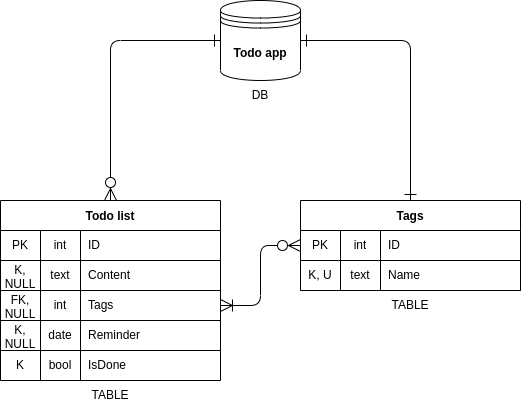

The diagram above was exported from draw.io. Its source (the exported page's mxGraphModel, read from the mxfile embedded in the PNG):
<mxGraphModel dx="676" dy="566" grid="0" gridSize="10" guides="1" tooltips="1" connect="1" arrows="1" fold="1" page="1" pageScale="1" pageWidth="1100" pageHeight="850" background="#ffffff" math="0" shadow="0">
  <root>
    <mxCell id="0" />
    <mxCell id="1" parent="0" />
    <mxCell id="11" value="Todo list" style="shape=table;startSize=30;container=1;collapsible=0;childLayout=tableLayout;fixedRows=1;rowLines=0;fontStyle=1;align=center;pointerEvents=1;fillColor=default;" parent="1" vertex="1">
      <mxGeometry x="290" y="420" width="220" height="180" as="geometry" />
    </mxCell>
    <mxCell id="12" value="" style="shape=partialRectangle;html=1;whiteSpace=wrap;collapsible=0;dropTarget=0;pointerEvents=1;fillColor=none;top=0;left=0;bottom=1;right=0;points=[[0,0.5],[1,0.5]];portConstraint=eastwest;" parent="11" vertex="1">
      <mxGeometry y="30" width="220" height="30" as="geometry" />
    </mxCell>
    <mxCell id="13" value="PK" style="shape=partialRectangle;html=1;whiteSpace=wrap;connectable=0;fillColor=none;top=0;left=0;bottom=0;right=0;overflow=hidden;pointerEvents=1;" parent="12" vertex="1">
      <mxGeometry width="40" height="30" as="geometry">
        <mxRectangle width="40" height="30" as="alternateBounds" />
      </mxGeometry>
    </mxCell>
    <mxCell id="30" value="int" style="shape=partialRectangle;html=1;whiteSpace=wrap;connectable=0;fillColor=none;top=0;left=0;bottom=0;right=0;overflow=hidden;pointerEvents=1;" parent="12" vertex="1">
      <mxGeometry x="40" width="40" height="30" as="geometry">
        <mxRectangle width="40" height="30" as="alternateBounds" />
      </mxGeometry>
    </mxCell>
    <mxCell id="14" value="ID" style="shape=partialRectangle;html=1;whiteSpace=wrap;connectable=0;fillColor=none;top=0;left=0;bottom=0;right=0;align=left;spacingLeft=6;overflow=hidden;pointerEvents=1;strokeColor=default;strokeWidth=1;" parent="12" vertex="1">
      <mxGeometry x="80" width="140" height="30" as="geometry">
        <mxRectangle width="140" height="30" as="alternateBounds" />
      </mxGeometry>
    </mxCell>
    <mxCell id="27" style="shape=partialRectangle;html=1;whiteSpace=wrap;collapsible=0;dropTarget=0;pointerEvents=1;fillColor=none;top=0;left=0;bottom=1;right=0;points=[[0,0.5],[1,0.5]];portConstraint=eastwest;" parent="11" vertex="1">
      <mxGeometry y="60" width="220" height="30" as="geometry" />
    </mxCell>
    <mxCell id="28" value="K, NULL" style="shape=partialRectangle;html=1;whiteSpace=wrap;connectable=0;fillColor=none;top=0;left=0;bottom=0;right=0;overflow=hidden;pointerEvents=1;" parent="27" vertex="1">
      <mxGeometry width="40" height="30" as="geometry">
        <mxRectangle width="40" height="30" as="alternateBounds" />
      </mxGeometry>
    </mxCell>
    <mxCell id="31" value="text" style="shape=partialRectangle;html=1;whiteSpace=wrap;connectable=0;fillColor=none;top=0;left=0;bottom=0;right=0;overflow=hidden;pointerEvents=1;" parent="27" vertex="1">
      <mxGeometry x="40" width="40" height="30" as="geometry">
        <mxRectangle width="40" height="30" as="alternateBounds" />
      </mxGeometry>
    </mxCell>
    <mxCell id="29" value="Content" style="shape=partialRectangle;html=1;whiteSpace=wrap;connectable=0;fillColor=none;top=0;left=0;bottom=0;right=0;align=left;spacingLeft=6;overflow=hidden;pointerEvents=1;strokeColor=default;strokeWidth=1;" parent="27" vertex="1">
      <mxGeometry x="80" width="140" height="30" as="geometry">
        <mxRectangle width="140" height="30" as="alternateBounds" />
      </mxGeometry>
    </mxCell>
    <mxCell id="24" style="shape=partialRectangle;html=1;whiteSpace=wrap;collapsible=0;dropTarget=0;pointerEvents=1;fillColor=none;top=0;left=0;bottom=1;right=0;points=[[0,0.5],[1,0.5]];portConstraint=eastwest;" parent="11" vertex="1">
      <mxGeometry y="90" width="220" height="30" as="geometry" />
    </mxCell>
    <mxCell id="25" value="FK, NULL" style="shape=partialRectangle;html=1;whiteSpace=wrap;connectable=0;fillColor=none;top=0;left=0;bottom=0;right=0;overflow=hidden;pointerEvents=1;" parent="24" vertex="1">
      <mxGeometry width="40" height="30" as="geometry">
        <mxRectangle width="40" height="30" as="alternateBounds" />
      </mxGeometry>
    </mxCell>
    <mxCell id="32" value="int" style="shape=partialRectangle;html=1;whiteSpace=wrap;connectable=0;fillColor=none;top=0;left=0;bottom=0;right=0;overflow=hidden;pointerEvents=1;" parent="24" vertex="1">
      <mxGeometry x="40" width="40" height="30" as="geometry">
        <mxRectangle width="40" height="30" as="alternateBounds" />
      </mxGeometry>
    </mxCell>
    <mxCell id="26" value="Tags" style="shape=partialRectangle;html=1;whiteSpace=wrap;connectable=0;fillColor=none;top=0;left=0;bottom=0;right=0;align=left;spacingLeft=6;overflow=hidden;pointerEvents=1;strokeColor=default;strokeWidth=1;" parent="24" vertex="1">
      <mxGeometry x="80" width="140" height="30" as="geometry">
        <mxRectangle width="140" height="30" as="alternateBounds" />
      </mxGeometry>
    </mxCell>
    <mxCell id="38" style="shape=partialRectangle;html=1;whiteSpace=wrap;collapsible=0;dropTarget=0;pointerEvents=1;fillColor=none;top=0;left=0;bottom=1;right=0;points=[[0,0.5],[1,0.5]];portConstraint=eastwest;" parent="11" vertex="1">
      <mxGeometry y="120" width="220" height="30" as="geometry" />
    </mxCell>
    <mxCell id="39" value="K, NULL" style="shape=partialRectangle;html=1;whiteSpace=wrap;connectable=0;fillColor=none;top=0;left=0;bottom=0;right=0;overflow=hidden;pointerEvents=1;" parent="38" vertex="1">
      <mxGeometry width="40" height="30" as="geometry">
        <mxRectangle width="40" height="30" as="alternateBounds" />
      </mxGeometry>
    </mxCell>
    <mxCell id="40" value="date" style="shape=partialRectangle;html=1;whiteSpace=wrap;connectable=0;fillColor=none;top=0;left=0;bottom=0;right=0;overflow=hidden;pointerEvents=1;" parent="38" vertex="1">
      <mxGeometry x="40" width="40" height="30" as="geometry">
        <mxRectangle width="40" height="30" as="alternateBounds" />
      </mxGeometry>
    </mxCell>
    <mxCell id="41" value="Reminder" style="shape=partialRectangle;html=1;whiteSpace=wrap;connectable=0;fillColor=none;top=0;left=0;bottom=0;right=0;align=left;spacingLeft=6;overflow=hidden;pointerEvents=1;strokeColor=default;strokeWidth=1;" parent="38" vertex="1">
      <mxGeometry x="80" width="140" height="30" as="geometry">
        <mxRectangle width="140" height="30" as="alternateBounds" />
      </mxGeometry>
    </mxCell>
    <mxCell id="21" style="shape=partialRectangle;html=1;whiteSpace=wrap;collapsible=0;dropTarget=0;pointerEvents=1;fillColor=none;top=0;left=0;bottom=0;right=0;points=[[0,0.5],[1,0.5]];portConstraint=eastwest;" parent="11" vertex="1">
      <mxGeometry y="150" width="220" height="30" as="geometry" />
    </mxCell>
    <mxCell id="22" value="K" style="shape=partialRectangle;html=1;whiteSpace=wrap;connectable=0;fillColor=none;top=0;left=0;bottom=0;right=0;overflow=hidden;pointerEvents=1;" parent="21" vertex="1">
      <mxGeometry width="40" height="30" as="geometry">
        <mxRectangle width="40" height="30" as="alternateBounds" />
      </mxGeometry>
    </mxCell>
    <mxCell id="33" value="bool" style="shape=partialRectangle;html=1;whiteSpace=wrap;connectable=0;fillColor=none;top=0;left=0;bottom=0;right=0;overflow=hidden;pointerEvents=1;" parent="21" vertex="1">
      <mxGeometry x="40" width="40" height="30" as="geometry">
        <mxRectangle width="40" height="30" as="alternateBounds" />
      </mxGeometry>
    </mxCell>
    <mxCell id="23" value="IsDone" style="shape=partialRectangle;html=1;whiteSpace=wrap;connectable=0;fillColor=none;top=0;left=0;bottom=0;right=0;align=left;spacingLeft=6;overflow=hidden;pointerEvents=1;labelBorderColor=none;" parent="21" vertex="1">
      <mxGeometry x="80" width="140" height="30" as="geometry">
        <mxRectangle width="140" height="30" as="alternateBounds" />
      </mxGeometry>
    </mxCell>
    <mxCell id="115" style="edgeStyle=orthogonalEdgeStyle;rounded=1;html=1;exitX=0.5;exitY=0;exitDx=0;exitDy=0;entryX=1;entryY=0.5;entryDx=0;entryDy=0;startArrow=ERone;startFill=0;endArrow=ERone;endFill=0;endSize=10;startSize=10;" edge="1" parent="1" source="63" target="106">
      <mxGeometry relative="1" as="geometry" />
    </mxCell>
    <mxCell id="63" value="Tags" style="shape=table;startSize=30;container=1;collapsible=0;childLayout=tableLayout;fixedRows=1;rowLines=0;fontStyle=1;align=center;pointerEvents=1;fillColor=default;" parent="1" vertex="1">
      <mxGeometry x="590" y="420" width="220" height="90" as="geometry" />
    </mxCell>
    <mxCell id="64" value="" style="shape=partialRectangle;html=1;whiteSpace=wrap;collapsible=0;dropTarget=0;pointerEvents=1;fillColor=none;top=0;left=0;bottom=1;right=0;points=[[0,0.5],[1,0.5]];portConstraint=eastwest;" parent="63" vertex="1">
      <mxGeometry y="30" width="220" height="30" as="geometry" />
    </mxCell>
    <mxCell id="65" value="PK" style="shape=partialRectangle;html=1;whiteSpace=wrap;connectable=0;fillColor=none;top=0;left=0;bottom=0;right=0;overflow=hidden;pointerEvents=1;" parent="64" vertex="1">
      <mxGeometry width="40" height="30" as="geometry">
        <mxRectangle width="40" height="30" as="alternateBounds" />
      </mxGeometry>
    </mxCell>
    <mxCell id="66" value="int" style="shape=partialRectangle;html=1;whiteSpace=wrap;connectable=0;fillColor=none;top=0;left=0;bottom=0;right=0;overflow=hidden;pointerEvents=1;" parent="64" vertex="1">
      <mxGeometry x="40" width="40" height="30" as="geometry">
        <mxRectangle width="40" height="30" as="alternateBounds" />
      </mxGeometry>
    </mxCell>
    <mxCell id="67" value="ID" style="shape=partialRectangle;html=1;whiteSpace=wrap;connectable=0;fillColor=none;top=0;left=0;bottom=0;right=0;align=left;spacingLeft=6;overflow=hidden;pointerEvents=1;strokeColor=default;strokeWidth=1;" parent="64" vertex="1">
      <mxGeometry x="80" width="140" height="30" as="geometry">
        <mxRectangle width="140" height="30" as="alternateBounds" />
      </mxGeometry>
    </mxCell>
    <mxCell id="68" style="shape=partialRectangle;html=1;whiteSpace=wrap;collapsible=0;dropTarget=0;pointerEvents=1;fillColor=none;top=0;left=0;bottom=1;right=0;points=[[0,0.5],[1,0.5]];portConstraint=eastwest;" parent="63" vertex="1">
      <mxGeometry y="60" width="220" height="30" as="geometry" />
    </mxCell>
    <mxCell id="69" value="K, U" style="shape=partialRectangle;html=1;whiteSpace=wrap;connectable=0;fillColor=none;top=0;left=0;bottom=0;right=0;overflow=hidden;pointerEvents=1;" parent="68" vertex="1">
      <mxGeometry width="40" height="30" as="geometry">
        <mxRectangle width="40" height="30" as="alternateBounds" />
      </mxGeometry>
    </mxCell>
    <mxCell id="70" value="text" style="shape=partialRectangle;html=1;whiteSpace=wrap;connectable=0;fillColor=none;top=0;left=0;bottom=0;right=0;overflow=hidden;pointerEvents=1;" parent="68" vertex="1">
      <mxGeometry x="40" width="40" height="30" as="geometry">
        <mxRectangle width="40" height="30" as="alternateBounds" />
      </mxGeometry>
    </mxCell>
    <mxCell id="71" value="Name" style="shape=partialRectangle;html=1;whiteSpace=wrap;connectable=0;fillColor=none;top=0;left=0;bottom=0;right=0;align=left;spacingLeft=6;overflow=hidden;pointerEvents=1;strokeColor=default;strokeWidth=1;" parent="68" vertex="1">
      <mxGeometry x="80" width="140" height="30" as="geometry">
        <mxRectangle width="140" height="30" as="alternateBounds" />
      </mxGeometry>
    </mxCell>
    <mxCell id="117" style="edgeStyle=orthogonalEdgeStyle;rounded=1;html=1;exitX=0;exitY=0.5;exitDx=0;exitDy=0;entryX=0.5;entryY=0;entryDx=0;entryDy=0;startArrow=ERone;startFill=0;endArrow=ERzeroToMany;endFill=0;strokeWidth=1;endSize=10;startSize=10;" edge="1" parent="1" source="106" target="11">
      <mxGeometry relative="1" as="geometry" />
    </mxCell>
    <mxCell id="106" value="&lt;b&gt;Todo app&lt;/b&gt;" style="shape=datastore;whiteSpace=wrap;html=1;labelBorderColor=none;strokeColor=default;strokeWidth=1;fillColor=default;" vertex="1" parent="1">
      <mxGeometry x="510" y="220" width="80" height="80" as="geometry" />
    </mxCell>
    <mxCell id="118" style="edgeStyle=orthogonalEdgeStyle;rounded=1;html=1;exitX=1;exitY=0.5;exitDx=0;exitDy=0;startArrow=ERoneToMany;startFill=0;endArrow=ERzeroToMany;endFill=0;startSize=10;endSize=10;strokeWidth=1;" edge="1" parent="1" source="24" target="64">
      <mxGeometry relative="1" as="geometry" />
    </mxCell>
    <mxCell id="119" value="DB" style="text;html=1;strokeColor=none;fillColor=none;align=center;verticalAlign=middle;whiteSpace=wrap;rounded=0;labelBorderColor=none;" vertex="1" parent="1">
      <mxGeometry x="520" y="300" width="60" height="30" as="geometry" />
    </mxCell>
    <mxCell id="120" value="TABLE" style="text;html=1;strokeColor=none;fillColor=none;align=center;verticalAlign=middle;whiteSpace=wrap;rounded=0;labelBorderColor=none;" vertex="1" parent="1">
      <mxGeometry x="370" y="600" width="60" height="30" as="geometry" />
    </mxCell>
    <mxCell id="122" value="TABLE" style="text;html=1;strokeColor=none;fillColor=none;align=center;verticalAlign=middle;whiteSpace=wrap;rounded=0;labelBorderColor=none;" vertex="1" parent="1">
      <mxGeometry x="670" y="510" width="60" height="30" as="geometry" />
    </mxCell>
  </root>
</mxGraphModel>